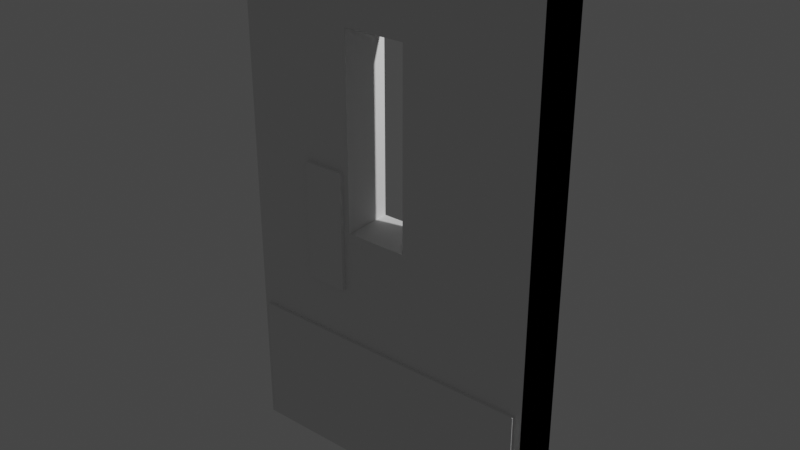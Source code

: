 # Source: Hospital_Door.blend  (saved by Blender 2.93.21; exported with 4.5.12 LTS)
import bpy
from mathutils import Matrix  # noqa: F401  (used for matrix-valued properties, if any)

bpy.ops.wm.read_factory_settings(use_empty=True)
scene = bpy.context.scene
scene.name = 'Scene'

# ---- collections
col_collection = bpy.data.collections.new('Collection'); scene.collection.children.link(col_collection)

# ---- world
world_world = bpy.data.worlds.new('World'); scene.world = world_world
world_world.use_nodes = True; world_world.node_tree.nodes.clear()
_N = world_world.node_tree.nodes; _L = world_world.node_tree.links
n0 = _N.new('ShaderNodeOutputWorld'); n0.name = 'World Output'; n0.location = (300, 300)
n1 = _N.new('ShaderNodeBackground'); n1.name = 'Background'; n1.location = (10, 300)
n1.inputs[0].default_value = (0.05088, 0.05088, 0.05088, 1.0)
_L.new(n1.outputs[0], n0.inputs[0])
n0.is_active_output = True
world_world.color = (0.05088, 0.05088, 0.05088)
world_world.use_sun_shadow = False
world_world.sun_shadow_jitter_overblur = 0.0

# ---- lights
light_light = bpy.data.lights.new('Light', 'POINT')
light_light.transmission_factor = 0.0
light_light.energy = 1000.0
light_light.shadow_soft_size = 0.1
light_light.shadow_maximum_resolution = 0.006
light_light.use_absolute_resolution = True

# ---- meshes
me_cube_002 = bpy.data.meshes.new('Cube.002')
me_cube_002.from_pydata([(-1.0, -1.0, -1.0), (-1.0, -1.0, 1.0), (-0.249, 1.01, -0.04505), (-0.249, 1.01, 0.6878), (1.0, -1.0, -1.0), (1.0, -1.0, 1.0), (0.1525, 1.01, -0.04505), (0.1525, 1.01, 0.6878), (-1.0, 1.0, 1.0), (-1.0, 1.0, -1.0), (1.0, 1.0, -1.0), (1.0, 1.0, 1.0), (-1.0, 1.0, -1.0), (-1.0, 1.0, 1.0), (-0.249, -1.01, -0.04505), (-0.249, -1.01, 0.6878), (1.0, 1.0, -1.0), (1.0, 1.0, 1.0), (0.1525, -1.01, -0.04505), (0.1525, -1.01, 0.6878), (-1.0, -1.0, 1.0), (-1.0, -1.0, -1.0), (1.0, -1.0, -1.0), (1.0, -1.0, 1.0)], [], [(0, 1, 8, 9), (18, 19, 7, 6), (10, 11, 5, 4), (17, 16, 4, 5), (9, 10, 4, 0), (11, 8, 1, 5), (7, 3, 2, 6, 10, 9, 8, 11), (6, 7, 11, 10), (12, 21, 20, 13), (14, 18, 6, 2), (22, 16, 17, 23), (13, 17, 5, 1), (21, 12, 16, 22), (23, 17, 13, 20), (19, 23, 20, 21, 22, 18, 14, 15), (18, 22, 23, 19), (19, 15, 3, 7), (15, 14, 2, 3), (16, 12, 0, 4), (12, 13, 1, 0)])
_uv = me_cube_002.uv_layers.new(name='UVMap')
_uv.uv.foreach_set('vector', [0.375, 0.0, 0.625, 0.0, 0.625, 0.25, 0.375, 0.25, 0.4454, 0.4296, 0.5546, 0.4296, 0.5546, 0.4296, 0.4454, 0.4296, 0.375, 0.5, 0.625, 0.5, 0.625, 0.75, 0.375, 0.75, 0.625, 0.75, 0.375, 0.75, 0.375, 0.75, 0.625, 0.75, 0.125, 0.5, 0.375, 0.5, 0.375, 0.75, 0.125, 0.75, 0.625, 0.5, 0.875, 0.5, 0.875, 0.75, 0.625, 0.75, 0.5546, 0.4296, 0.5546, 0.3204, 0.4454, 0.3204, 0.4454, 0.4296, 0.375, 0.5, 0.375, 0.25, 0.625, 0.25, 0.625, 0.5, 0.4454, 0.4296, 0.5546, 0.4296, 0.625, 0.5, 0.375, 0.5, 0.375, 0.0, 0.375, 0.25, 0.625, 0.25, 0.625, 0.0, 0.4454, 0.3204, 0.4454, 0.4296, 0.4454, 0.4296, 0.4454, 0.3204, 0.375, 0.5, 0.375, 0.75, 0.625, 0.75, 0.625, 0.5, 0.875, 0.75, 0.625, 0.75, 0.625, 0.75, 0.875, 0.75, 0.125, 0.5, 0.125, 0.75, 0.375, 0.75, 0.375, 0.5, 0.625, 0.5, 0.625, 0.75, 0.875, 0.75, 0.875, 0.5, 0.5546, 0.4296, 0.625, 0.5, 0.625, 0.25, 0.375, 0.25, 0.375, 0.5, 0.4454, 0.4296, 0.4454, 0.3204, 0.5546, 0.3204, 0.4454, 0.4296, 0.375, 0.5, 0.625, 0.5, 0.5546, 0.4296, 0.5546, 0.4296, 0.5546, 0.3204, 0.5546, 0.3204, 0.5546, 0.4296, 0.5546, 0.3204, 0.4454, 0.3204, 0.4454, 0.3204, 0.5546, 0.3204, 0.375, 0.75, 0.125, 0.75, 0.125, 0.75, 0.375, 0.75, 0.375, 0.0, 0.625, 0.0, 0.625, 0.0, 0.375, 0.0])
me_cube_002.use_remesh_fix_poles = True
me_cube_002.use_remesh_preserve_attributes = False
me_cube_002.update()
me_cube_003 = bpy.data.meshes.new('Cube.003')
me_cube_003.from_pydata([(-1.0, -1.0, -1.0), (-1.0, -1.0, 1.0), (-1.0, 1.0, -1.0), (-1.0, 1.0, 1.0), (1.0, -1.0, -1.0), (1.0, -1.0, 1.0), (1.0, 1.0, -1.0), (1.0, 1.0, 1.0)], [], [(0, 1, 3, 2), (2, 3, 7, 6), (6, 7, 5, 4), (4, 5, 1, 0), (2, 6, 4, 0), (7, 3, 1, 5)])
_uv = me_cube_003.uv_layers.new(name='UVMap')
_uv.uv.foreach_set('vector', [0.375, 0.0, 0.625, 0.0, 0.625, 0.25, 0.375, 0.25, 0.375, 0.25, 0.625, 0.25, 0.625, 0.5, 0.375, 0.5, 0.375, 0.5, 0.625, 0.5, 0.625, 0.75, 0.375, 0.75, 0.375, 0.75, 0.625, 0.75, 0.625, 1.0, 0.375, 1.0, 0.125, 0.5, 0.375, 0.5, 0.375, 0.75, 0.125, 0.75, 0.625, 0.5, 0.875, 0.5, 0.875, 0.75, 0.625, 0.75])
me_cube_003.use_remesh_fix_poles = True
me_cube_003.use_remesh_preserve_attributes = False
me_cube_003.update()
me_cube_004 = bpy.data.meshes.new('Cube.004')
me_cube_004.from_pydata([(-1.0, -1.0, -1.0), (-1.0, -1.0, 1.0), (-1.0, 1.0, -1.0), (-1.0, 1.0, 1.0), (1.0, -1.0, -1.0), (1.0, -1.0, 1.0), (1.0, 1.0, -1.0), (1.0, 1.0, 1.0)], [], [(0, 1, 3, 2), (2, 3, 7, 6), (6, 7, 5, 4), (4, 5, 1, 0), (2, 6, 4, 0), (7, 3, 1, 5)])
_uv = me_cube_004.uv_layers.new(name='UVMap')
_uv.uv.foreach_set('vector', [0.375, 0.0, 0.625, 0.0, 0.625, 0.25, 0.375, 0.25, 0.375, 0.25, 0.625, 0.25, 0.625, 0.5, 0.375, 0.5, 0.375, 0.5, 0.625, 0.5, 0.625, 0.75, 0.375, 0.75, 0.375, 0.75, 0.625, 0.75, 0.625, 1.0, 0.375, 1.0, 0.125, 0.5, 0.375, 0.5, 0.375, 0.75, 0.125, 0.75, 0.625, 0.5, 0.875, 0.5, 0.875, 0.75, 0.625, 0.75])
me_cube_004.use_remesh_fix_poles = True
me_cube_004.use_remesh_preserve_attributes = False
me_cube_004.update()

# ---- objects
ob_light = bpy.data.objects.new('Light', light_light)
ob_cube_001 = bpy.data.objects.new('Cube.001', me_cube_002)
ob_cube_002 = bpy.data.objects.new('Cube.002', me_cube_003)
ob_cube_003 = bpy.data.objects.new('Cube.003', me_cube_004)

# ---- transforms, parenting, visibility, modifiers, constraints
ob_light.location = (4.076, 1.005, 5.904)
ob_light.rotation_euler = (0.6503, 0.05522, 1.866)
ob_light.lock_rotations_4d = False
ob_light.empty_display_type = 'ARROWS'
ob_light.color = (0.0, 0.0, 0.0, 0.0)
ob_light.lineart.crease_threshold = 0.0
ob_cube_001.location = (0.0, 0.0, 1.971)
ob_cube_001.scale = (1.183, 0.189, 2.0)
ob_cube_002.location = (-0.4984, 0.0, 1.878)
ob_cube_002.scale = (0.1573, 0.223, 0.4548)
ob_cube_003.location = (0.0, 0.0, 0.5065)
ob_cube_003.scale = (1.13, -0.2146, 0.5061)

# ---- collection membership
col_collection.objects.link(ob_light)
col_collection.objects.link(ob_cube_001)
col_collection.objects.link(ob_cube_002)
col_collection.objects.link(ob_cube_003)

# ---- scene / render settings (as saved in the file)
scene.frame_start = 1; scene.frame_end = 250; scene.frame_set(1)
scene.render.engine = 'BLENDER_EEVEE_NEXT'
scene.cycles.use_denoising = False
scene.cycles.samples = 128
scene.cycles.sampling_pattern = 'TABULATED_SOBOL'
scene.cycles.use_adaptive_sampling = False
scene.cycles.use_light_tree = False
scene.view_settings.view_transform = 'Filmic'
bpy.context.view_layer.update()

# ---- added for rendering (the .blend has no active camera): camera
cam_auto = bpy.data.cameras.new('AutoCamera')
cam_auto.lens = 50.0
cam_auto.sensor_width = 36.0
cam_auto.clip_end = 1000.0
ob_auto_camera = bpy.data.objects.new('AutoCamera', cam_auto)
scene.collection.objects.link(ob_auto_camera)
ob_auto_camera.location = (4.31941, -5.18329, 5.42665)
ob_auto_camera.rotation_euler = (1.09748, -7.21219e-08, 0.694738)
scene.camera = ob_auto_camera
bpy.context.view_layer.update()
